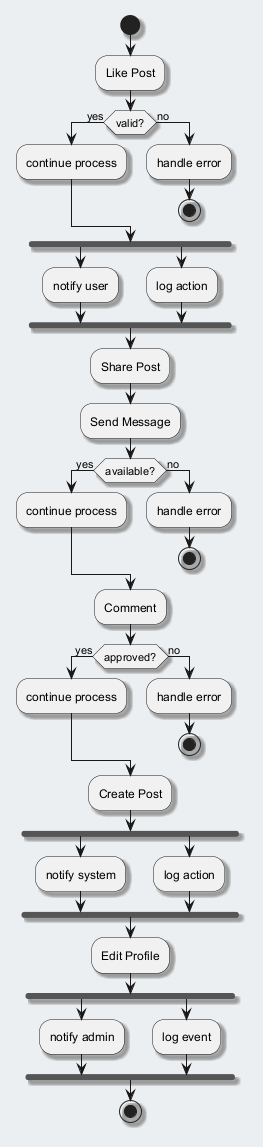

The diagram above was rendered by PlantUML. Its source (embedded in the PNG):
@startuml
skinparam backgroundColor #ECEFF1
skinparam classBackgroundColor #FFFFFF
skinparam classBorderColor #455A64
skinparam shadowing true
start
:Like Post;
if (valid?) then (yes)
:continue process;
else (no)
:handle error;
stop
endif
fork
:notify user;
fork again
:log action;
end fork
:Share Post;
:Send Message;
if (available?) then (yes)
:continue process;
else (no)
:handle error;
stop
endif
:Comment;
if (approved?) then (yes)
:continue process;
else (no)
:handle error;
stop
endif
:Create Post;
fork
:notify system;
fork again
:log action;
end fork
:Edit Profile;
fork
:notify admin;
fork again
:log event;
end fork
stop
@enduml